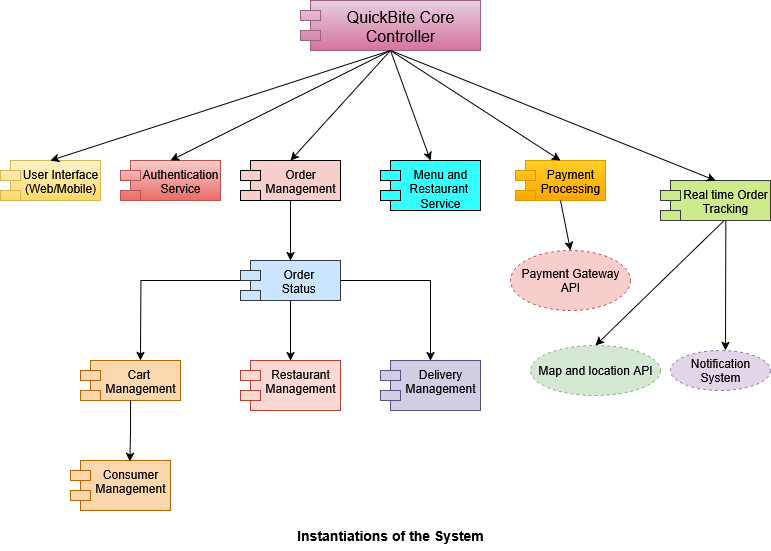

The diagram above was exported from draw.io. Its source (the exported page's mxGraphModel, read from the mxfile embedded in the PNG):
<mxGraphModel dx="1042" dy="563" grid="1" gridSize="10" guides="1" tooltips="1" connect="1" arrows="1" fold="1" page="1" pageScale="1" pageWidth="850" pageHeight="1100" math="0" shadow="0">
  <root>
    <mxCell id="0" />
    <mxCell id="1" parent="0" />
    <mxCell id="gA6Z4-XP1-XeXqT3U-sL-2" value="&lt;div&gt;&lt;span style=&quot;font-size: medium; background-color: transparent; color: light-dark(rgb(0, 0, 0), rgb(255, 255, 255));&quot;&gt;QuickBite Core Controller&lt;/span&gt;&lt;/div&gt;" style="shape=module;align=left;spacingLeft=20;align=center;verticalAlign=top;whiteSpace=wrap;html=1;fillColor=#e6d0de;gradientColor=#d5739d;strokeColor=#996185;" parent="1" vertex="1">
      <mxGeometry x="320" y="60" width="180" height="50" as="geometry" />
    </mxCell>
    <mxCell id="gA6Z4-XP1-XeXqT3U-sL-3" value="User Interface (Web/Mobile)" style="shape=module;align=left;spacingLeft=20;align=center;verticalAlign=top;whiteSpace=wrap;html=1;fillColor=#fff2cc;gradientColor=#ffd966;strokeColor=#d6b656;" parent="1" vertex="1">
      <mxGeometry x="20" y="220" width="100" height="40" as="geometry" />
    </mxCell>
    <mxCell id="rhH048_OXbwcfga4O8xx-1" style="edgeStyle=orthogonalEdgeStyle;rounded=0;orthogonalLoop=1;jettySize=auto;html=1;" parent="1" source="gA6Z4-XP1-XeXqT3U-sL-4" target="gA6Z4-XP1-XeXqT3U-sL-12" edge="1">
      <mxGeometry relative="1" as="geometry" />
    </mxCell>
    <mxCell id="gA6Z4-XP1-XeXqT3U-sL-4" value="Order Management" style="shape=module;align=left;spacingLeft=20;align=center;verticalAlign=top;whiteSpace=wrap;html=1;fillColor=#F8CECC;" parent="1" vertex="1">
      <mxGeometry x="260" y="220" width="100" height="40" as="geometry" />
    </mxCell>
    <mxCell id="gA6Z4-XP1-XeXqT3U-sL-5" value="Authentication Service" style="shape=module;align=left;spacingLeft=20;align=center;verticalAlign=top;whiteSpace=wrap;html=1;fillColor=#f8cecc;gradientColor=#ea6b66;strokeColor=#b85450;" parent="1" vertex="1">
      <mxGeometry x="140" y="220" width="100" height="40" as="geometry" />
    </mxCell>
    <mxCell id="gA6Z4-XP1-XeXqT3U-sL-6" value="Menu and Restaurant&amp;nbsp;&lt;div&gt;Service&lt;/div&gt;" style="shape=module;align=left;spacingLeft=20;align=center;verticalAlign=top;whiteSpace=wrap;html=1;fillColor=#33FFFF;" parent="1" vertex="1">
      <mxGeometry x="400" y="220" width="100" height="50" as="geometry" />
    </mxCell>
    <mxCell id="gA6Z4-XP1-XeXqT3U-sL-7" value="Payment Processing" style="shape=module;align=left;spacingLeft=20;align=center;verticalAlign=top;whiteSpace=wrap;html=1;fillColor=#ffcd28;gradientColor=#ffa500;strokeColor=#d79b00;" parent="1" vertex="1">
      <mxGeometry x="535" y="220" width="90" height="40" as="geometry" />
    </mxCell>
    <mxCell id="gA6Z4-XP1-XeXqT3U-sL-8" value="Real time Order Tracking" style="shape=module;align=left;spacingLeft=20;align=center;verticalAlign=top;whiteSpace=wrap;html=1;fillColor=#cdeb8b;strokeColor=#36393d;" parent="1" vertex="1">
      <mxGeometry x="680" y="240" width="110" height="40" as="geometry" />
    </mxCell>
    <mxCell id="gA6Z4-XP1-XeXqT3U-sL-11" value="Cart&amp;nbsp;&lt;div&gt;Management&lt;/div&gt;" style="shape=module;align=left;spacingLeft=20;align=center;verticalAlign=top;whiteSpace=wrap;html=1;fillColor=#fad7ac;strokeColor=#b46504;" parent="1" vertex="1">
      <mxGeometry x="100" y="420" width="100" height="40" as="geometry" />
    </mxCell>
    <mxCell id="rhH048_OXbwcfga4O8xx-2" value="" style="edgeStyle=orthogonalEdgeStyle;rounded=0;orthogonalLoop=1;jettySize=auto;html=1;" parent="1" source="gA6Z4-XP1-XeXqT3U-sL-12" target="UNg9jEm0fP-qf4d2SMMT-4" edge="1">
      <mxGeometry relative="1" as="geometry" />
    </mxCell>
    <mxCell id="rhH048_OXbwcfga4O8xx-3" style="edgeStyle=orthogonalEdgeStyle;rounded=0;orthogonalLoop=1;jettySize=auto;html=1;entryX=0.5;entryY=0;entryDx=0;entryDy=0;" parent="1" source="gA6Z4-XP1-XeXqT3U-sL-12" target="UNg9jEm0fP-qf4d2SMMT-2" edge="1">
      <mxGeometry relative="1" as="geometry" />
    </mxCell>
    <mxCell id="gA6Z4-XP1-XeXqT3U-sL-12" value="Order&amp;nbsp;&lt;div&gt;Status&amp;nbsp;&lt;/div&gt;" style="shape=module;align=left;spacingLeft=20;align=center;verticalAlign=top;whiteSpace=wrap;html=1;fillColor=#cce5ff;strokeColor=#36393d;" parent="1" vertex="1">
      <mxGeometry x="260" y="320" width="100" height="40" as="geometry" />
    </mxCell>
    <mxCell id="gA6Z4-XP1-XeXqT3U-sL-13" value="Payment Gateway API" style="ellipse;whiteSpace=wrap;html=1;align=center;dashed=1;fillColor=#f8cecc;strokeColor=#b85450;" parent="1" vertex="1">
      <mxGeometry x="530" y="310" width="120" height="60" as="geometry" />
    </mxCell>
    <mxCell id="gA6Z4-XP1-XeXqT3U-sL-15" value="Map and location API" style="ellipse;whiteSpace=wrap;html=1;align=center;dashed=1;fillColor=#d5e8d4;strokeColor=#82b366;" parent="1" vertex="1">
      <mxGeometry x="550" y="405" width="130" height="50" as="geometry" />
    </mxCell>
    <mxCell id="gA6Z4-XP1-XeXqT3U-sL-16" value="Notification System" style="ellipse;whiteSpace=wrap;html=1;align=center;dashed=1;fillColor=#e1d5e7;strokeColor=#9673a6;" parent="1" vertex="1">
      <mxGeometry x="690" y="410" width="100" height="40" as="geometry" />
    </mxCell>
    <mxCell id="1LMh2pqsB_KKtrcIpVSr-26" value="" style="endArrow=classic;html=1;rounded=0;exitX=0.5;exitY=1;exitDx=0;exitDy=0;entryX=0.5;entryY=0;entryDx=0;entryDy=0;" parent="1" source="gA6Z4-XP1-XeXqT3U-sL-2" target="gA6Z4-XP1-XeXqT3U-sL-3" edge="1">
      <mxGeometry width="50" height="50" relative="1" as="geometry">
        <mxPoint x="370" y="310" as="sourcePoint" />
        <mxPoint x="420" y="260" as="targetPoint" />
      </mxGeometry>
    </mxCell>
    <mxCell id="1LMh2pqsB_KKtrcIpVSr-27" value="" style="endArrow=classic;html=1;rounded=0;entryX=0.5;entryY=0;entryDx=0;entryDy=0;" parent="1" target="gA6Z4-XP1-XeXqT3U-sL-5" edge="1">
      <mxGeometry width="50" height="50" relative="1" as="geometry">
        <mxPoint x="410" y="110" as="sourcePoint" />
        <mxPoint x="180" y="198" as="targetPoint" />
      </mxGeometry>
    </mxCell>
    <mxCell id="1LMh2pqsB_KKtrcIpVSr-29" value="" style="endArrow=classic;html=1;rounded=0;entryX=0.5;entryY=0;entryDx=0;entryDy=0;" parent="1" target="gA6Z4-XP1-XeXqT3U-sL-6" edge="1">
      <mxGeometry width="50" height="50" relative="1" as="geometry">
        <mxPoint x="410" y="110" as="sourcePoint" />
        <mxPoint x="420" y="260" as="targetPoint" />
      </mxGeometry>
    </mxCell>
    <mxCell id="1LMh2pqsB_KKtrcIpVSr-30" value="" style="endArrow=classic;html=1;rounded=0;entryX=0.5;entryY=0;entryDx=0;entryDy=0;" parent="1" target="gA6Z4-XP1-XeXqT3U-sL-7" edge="1">
      <mxGeometry width="50" height="50" relative="1" as="geometry">
        <mxPoint x="410" y="110" as="sourcePoint" />
        <mxPoint x="420" y="260" as="targetPoint" />
      </mxGeometry>
    </mxCell>
    <mxCell id="1LMh2pqsB_KKtrcIpVSr-33" value="" style="endArrow=classic;html=1;rounded=0;exitX=0.5;exitY=1;exitDx=0;exitDy=0;entryX=0.5;entryY=0;entryDx=0;entryDy=0;" parent="1" source="gA6Z4-XP1-XeXqT3U-sL-7" target="gA6Z4-XP1-XeXqT3U-sL-13" edge="1">
      <mxGeometry width="50" height="50" relative="1" as="geometry">
        <mxPoint x="370" y="310" as="sourcePoint" />
        <mxPoint x="420" y="260" as="targetPoint" />
      </mxGeometry>
    </mxCell>
    <mxCell id="1LMh2pqsB_KKtrcIpVSr-39" value="" style="endArrow=classic;html=1;rounded=0;entryX=0.5;entryY=0;entryDx=0;entryDy=0;exitX=0.576;exitY=1.008;exitDx=0;exitDy=0;exitPerimeter=0;" parent="1" source="gA6Z4-XP1-XeXqT3U-sL-8" target="gA6Z4-XP1-XeXqT3U-sL-15" edge="1">
      <mxGeometry width="50" height="50" relative="1" as="geometry">
        <mxPoint x="620" y="370" as="sourcePoint" />
        <mxPoint x="420" y="260" as="targetPoint" />
      </mxGeometry>
    </mxCell>
    <mxCell id="1LMh2pqsB_KKtrcIpVSr-42" value="" style="endArrow=classic;html=1;rounded=0;exitX=0.594;exitY=1.008;exitDx=0;exitDy=0;exitPerimeter=0;" parent="1" source="gA6Z4-XP1-XeXqT3U-sL-8" edge="1">
      <mxGeometry width="50" height="50" relative="1" as="geometry">
        <mxPoint x="370" y="310" as="sourcePoint" />
        <mxPoint x="745" y="410" as="targetPoint" />
      </mxGeometry>
    </mxCell>
    <mxCell id="1LMh2pqsB_KKtrcIpVSr-43" value="" style="endArrow=classic;html=1;rounded=0;entryX=0.5;entryY=0;entryDx=0;entryDy=0;" parent="1" target="gA6Z4-XP1-XeXqT3U-sL-8" edge="1">
      <mxGeometry width="50" height="50" relative="1" as="geometry">
        <mxPoint x="410" y="110" as="sourcePoint" />
        <mxPoint x="420" y="260" as="targetPoint" />
      </mxGeometry>
    </mxCell>
    <mxCell id="UNg9jEm0fP-qf4d2SMMT-2" value="Delivery Management" style="shape=module;align=left;spacingLeft=20;align=center;verticalAlign=top;whiteSpace=wrap;html=1;fillColor=#d0cee2;strokeColor=#56517e;" parent="1" vertex="1">
      <mxGeometry x="400" y="420" width="100" height="50" as="geometry" />
    </mxCell>
    <mxCell id="UNg9jEm0fP-qf4d2SMMT-3" value="Consumer Management" style="shape=module;align=left;spacingLeft=20;align=center;verticalAlign=top;whiteSpace=wrap;html=1;fillColor=#fad7ac;strokeColor=#b46504;" parent="1" vertex="1">
      <mxGeometry x="90" y="520" width="100" height="50" as="geometry" />
    </mxCell>
    <mxCell id="UNg9jEm0fP-qf4d2SMMT-4" value="Restaurant&lt;div&gt;Management&lt;/div&gt;" style="shape=module;align=left;spacingLeft=20;align=center;verticalAlign=top;whiteSpace=wrap;html=1;fillColor=#fad9d5;strokeColor=#ae4132;" parent="1" vertex="1">
      <mxGeometry x="260" y="420" width="100" height="50" as="geometry" />
    </mxCell>
    <mxCell id="rhH048_OXbwcfga4O8xx-4" style="edgeStyle=orthogonalEdgeStyle;rounded=0;orthogonalLoop=1;jettySize=auto;html=1;" parent="1" source="gA6Z4-XP1-XeXqT3U-sL-12" edge="1">
      <mxGeometry relative="1" as="geometry">
        <mxPoint x="160" y="420" as="targetPoint" />
      </mxGeometry>
    </mxCell>
    <mxCell id="rhH048_OXbwcfga4O8xx-7" style="edgeStyle=orthogonalEdgeStyle;rounded=0;orthogonalLoop=1;jettySize=auto;html=1;entryX=0.593;entryY=0.02;entryDx=0;entryDy=0;entryPerimeter=0;" parent="1" source="gA6Z4-XP1-XeXqT3U-sL-11" target="UNg9jEm0fP-qf4d2SMMT-3" edge="1">
      <mxGeometry relative="1" as="geometry" />
    </mxCell>
    <mxCell id="rhH048_OXbwcfga4O8xx-8" value="" style="endArrow=classic;html=1;rounded=0;entryX=0.5;entryY=0;entryDx=0;entryDy=0;" parent="1" target="gA6Z4-XP1-XeXqT3U-sL-4" edge="1">
      <mxGeometry width="50" height="50" relative="1" as="geometry">
        <mxPoint x="410" y="110" as="sourcePoint" />
        <mxPoint x="420" y="260" as="targetPoint" />
      </mxGeometry>
    </mxCell>
    <mxCell id="nTyWi9va8wjWMdLM8gtj-1" value="&lt;font style=&quot;font-size: 14px;&quot;&gt;&lt;b&gt;Instantiations of the System&lt;/b&gt;&lt;/font&gt;" style="text;html=1;align=center;verticalAlign=middle;whiteSpace=wrap;rounded=0;" vertex="1" parent="1">
      <mxGeometry x="300" y="580" width="220" height="30" as="geometry" />
    </mxCell>
  </root>
</mxGraphModel>